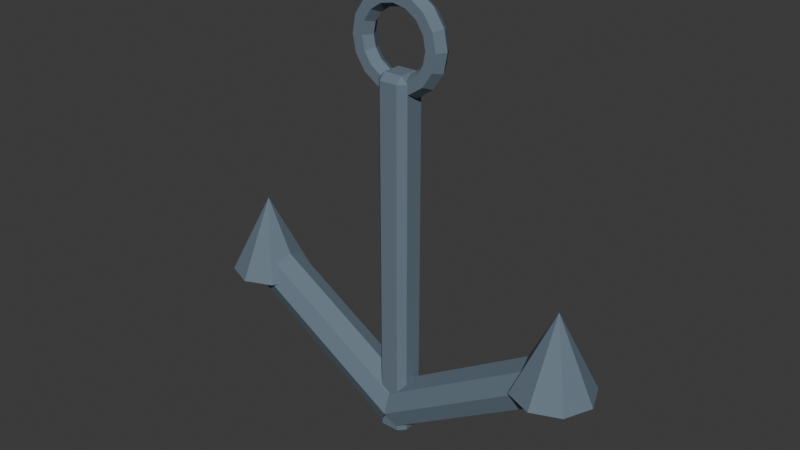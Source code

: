 # Source: SH10_L07_Anchor.blend  (saved by Blender 5.2.44; exported with 4.5.12 LTS)
import bpy
from mathutils import Matrix  # noqa: F401  (used for matrix-valued properties, if any)

bpy.ops.wm.read_factory_settings(use_empty=True)
scene = bpy.context.scene
scene.name = 'Scene'

# ---- collections
col_collection = bpy.data.collections.new('Collection'); scene.collection.children.link(col_collection)

# ---- materials (node trees are filled in below, after node groups)
mat_sh10_l07_anchor_iron = bpy.data.materials.new('SH10_L07_Anchor_Iron')
mat_sh10_l07_anchor_iron.diffuse_color = (0.13, 0.18, 0.23, 1.0)

# ---- material node trees
mat_sh10_l07_anchor_iron.use_nodes = True; mat_sh10_l07_anchor_iron.node_tree.nodes.clear()
_N = mat_sh10_l07_anchor_iron.node_tree.nodes; _L = mat_sh10_l07_anchor_iron.node_tree.links
n0 = _N.new('ShaderNodeBsdfPrincipled'); n0.name = 'Principled BSDF'; n0.location = (-200, 100)
n0.inputs[0].default_value = (0.13, 0.18, 0.23, 1.0)
n0.inputs[2].default_value = 0.8
n0.inputs[10].default_value = 0.005
n1 = _N.new('ShaderNodeOutputMaterial'); n1.name = 'Material Output'; n1.location = (200, 100)
_L.new(n0.outputs[0], n1.inputs[0])
n1.is_active_output = True

# ---- world
world_world = bpy.data.worlds.new('World'); scene.world = world_world
world_world.use_nodes = True; world_world.node_tree.nodes.clear()
_N = world_world.node_tree.nodes; _L = world_world.node_tree.links
n0 = _N.new('ShaderNodeOutputWorld'); n0.name = 'World Output'; n0.location = (200, 100)
n1 = _N.new('ShaderNodeBackground'); n1.name = 'Background'; n1.location = (-200, 100)
n1.inputs[0].default_value = (0.05088, 0.05088, 0.05088, 1.0)
_L.new(n1.outputs[0], n0.inputs[0])
n0.is_active_output = True
world_world.color = (0.05088, 0.05088, 0.05088)
world_world.sun_shadow_jitter_overblur = 0.0

# ---- meshes
me_cube_219 = bpy.data.meshes.new('Cube.219')
me_cube_219.from_pydata([(-0.035, -0.035, 0.0), (-0.035, -0.06, 0.025), (-0.06, -0.035, 0.025), (-0.035, -0.06, 1.375), (-0.035, -0.035, 1.4), (-0.06, -0.035, 1.375), (-0.035, 0.035, 0.0), (-0.06, 0.035, 0.025), (-0.035, 0.06, 0.025), (-0.035, 0.035, 1.4), (-0.035, 0.06, 1.375), (-0.06, 0.035, 1.375), (0.035, -0.035, 0.0), (0.06, -0.035, 0.025), (0.035, -0.06, 0.025), (0.035, -0.035, 1.4), (0.035, -0.06, 1.375), (0.06, -0.035, 1.375), (0.035, 0.035, 0.0), (0.035, 0.06, 0.025), (0.06, 0.035, 0.025), (0.035, 0.035, 1.4), (0.06, 0.035, 1.375), (0.035, 0.06, 1.375), (0.19, 0.0, 1.5), (0.17, -0.03464, 1.5), (0.13, -0.03464, 1.5), (0.11, -4.899e-18, 1.5), (0.13, 0.03464, 1.5), (0.17, 0.03464, 1.5), (0.1755, 5.489e-09, 1.573), (0.1571, -0.03464, 1.565), (0.1201, -0.03464, 1.55), (0.1016, 3.178e-09, 1.542), (0.1201, 0.03464, 1.55), (0.1571, 0.03464, 1.565), (0.1344, 1.014e-08, 1.634), (0.1202, -0.03464, 1.62), (0.09192, -0.03464, 1.592), (0.07778, 5.872e-09, 1.578), (0.09192, 0.03464, 1.592), (0.1202, 0.03464, 1.62), (0.07271, 1.325e-08, 1.676), (0.06506, -0.03464, 1.657), (0.04975, -0.03464, 1.62), (0.0421, 7.673e-09, 1.602), (0.04975, 0.03464, 1.62), (0.06506, 0.03464, 1.657), (1.434e-08, 1.434e-08, 1.69), (1.283e-08, -0.03464, 1.67), (9.815e-09, -0.03464, 1.63), (8.305e-09, 8.305e-09, 1.61), (9.815e-09, 0.03464, 1.63), (1.283e-08, 0.03464, 1.67), (-0.07271, 1.325e-08, 1.676), (-0.06506, -0.03464, 1.657), (-0.04975, -0.03464, 1.62), (-0.0421, 7.673e-09, 1.602), (-0.04975, 0.03464, 1.62), (-0.06506, 0.03464, 1.657), (-0.1344, 1.014e-08, 1.634), (-0.1202, -0.03464, 1.62), (-0.09192, -0.03464, 1.592), (-0.07778, 5.872e-09, 1.578), (-0.09192, 0.03464, 1.592), (-0.1202, 0.03464, 1.62), (-0.1755, 5.489e-09, 1.573), (-0.1571, -0.03464, 1.565), (-0.1201, -0.03464, 1.55), (-0.1016, 3.178e-09, 1.542), (-0.1201, 0.03464, 1.55), (-0.1571, 0.03464, 1.565), (-0.19, 1.254e-15, 1.5), (-0.17, -0.03464, 1.5), (-0.13, -0.03464, 1.5), (-0.11, 7.211e-16, 1.5), (-0.13, 0.03464, 1.5), (-0.17, 0.03464, 1.5), (-0.1755, -5.489e-09, 1.427), (-0.1571, -0.03464, 1.435), (-0.1201, -0.03464, 1.45), (-0.1016, -3.178e-09, 1.458), (-0.1201, 0.03464, 1.45), (-0.1571, 0.03464, 1.435), (-0.1344, -1.014e-08, 1.366), (-0.1202, -0.03464, 1.38), (-0.09192, -0.03464, 1.408), (-0.07778, -5.872e-09, 1.422), (-0.09192, 0.03464, 1.408), (-0.1202, 0.03464, 1.38), (-0.07271, -1.325e-08, 1.324), (-0.06506, -0.03464, 1.343), (-0.04975, -0.03464, 1.38), (-0.0421, -7.673e-09, 1.398), (-0.04975, 0.03464, 1.38), (-0.06506, 0.03464, 1.343), (1.434e-08, -1.434e-08, 1.31), (1.283e-08, -0.03464, 1.33), (9.815e-09, -0.03464, 1.37), (8.305e-09, -8.305e-09, 1.39), (9.815e-09, 0.03464, 1.37), (1.283e-08, 0.03464, 1.33), (0.07271, -1.325e-08, 1.324), (0.06506, -0.03464, 1.343), (0.04975, -0.03464, 1.38), (0.0421, -7.673e-09, 1.398), (0.04975, 0.03464, 1.38), (0.06506, 0.03464, 1.343), (0.1344, -1.014e-08, 1.366), (0.1202, -0.03464, 1.38), (0.09192, -0.03464, 1.408), (0.07778, -5.872e-09, 1.422), (0.09192, 0.03464, 1.408), (0.1202, 0.03464, 1.38), (0.1755, -5.489e-09, 1.427), (0.1571, -0.03464, 1.435), (0.1201, -0.03464, 1.45), (0.1016, -3.178e-09, 1.458), (0.1201, 0.03464, 1.45), (0.1571, 0.03464, 1.435), (0.04717, -1.12e-08, 0.1766), (-0.6028, 7.689e-10, 0.5766), (0.03335, -0.06364, 0.1542), (-0.6166, -0.06364, 0.5542), (0.0, -0.09, 0.1), (-0.65, -0.09, 0.5), (-0.03335, -0.06364, 0.0458), (-0.6834, -0.06364, 0.4458), (-0.04717, -7.689e-10, 0.02335), (-0.6972, 1.12e-08, 0.4234), (-0.03335, 0.06364, 0.0458), (-0.6834, 0.06364, 0.4458), (0.0, 0.09, 0.1), (-0.65, 0.09, 0.5), (0.03335, 0.06364, 0.1542), (-0.6166, 0.06364, 0.5542), (-0.65, 0.15, 0.45), (-0.5439, 0.1061, 0.45), (-0.5, 0.0, 0.45), (-0.5439, -0.1061, 0.45), (-0.65, -0.15, 0.45), (-0.7561, -0.1061, 0.45), (-0.8, 0.0, 0.45), (-0.7561, 0.1061, 0.45), (-0.65, 0.0, 0.75), (-0.04717, -1.12e-08, 0.1766), (0.6028, 7.689e-10, 0.5766), (-0.03335, 0.06364, 0.1542), (0.6166, 0.06364, 0.5542), (0.0, 0.09, 0.1), (0.65, 0.09, 0.5), (0.03335, 0.06364, 0.0458), (0.6834, 0.06364, 0.4458), (0.04717, -7.689e-10, 0.02335), (0.6972, 1.12e-08, 0.4234), (0.03335, -0.06364, 0.0458), (0.6834, -0.06364, 0.4458), (0.0, -0.09, 0.1), (0.65, -0.09, 0.5), (-0.03335, -0.06364, 0.1542), (0.6166, -0.06364, 0.5542), (0.65, 0.15, 0.45), (0.7561, 0.1061, 0.45), (0.8, 0.0, 0.45), (0.7561, -0.1061, 0.45), (0.65, -0.15, 0.45), (0.5439, -0.1061, 0.45), (0.5, 0.0, 0.45), (0.5439, 0.1061, 0.45), (0.65, 0.0, 0.75)], [], [(0, 1, 2), (3, 4, 5), (6, 7, 8), (9, 10, 11), (12, 13, 14), (15, 16, 17), (18, 19, 20), (21, 22, 23), (6, 0, 2, 7), (1, 3, 5, 2), (4, 9, 11, 5), (10, 8, 7, 11), (18, 6, 8, 19), (9, 21, 23, 10), (22, 20, 19, 23), (12, 18, 20, 13), (21, 15, 17, 22), (16, 14, 13, 17), (0, 12, 14, 1), (15, 4, 3, 16), (6, 18, 12, 0), (2, 5, 11, 7), (14, 16, 3, 1), (21, 9, 4, 15), (8, 10, 23, 19), (20, 22, 17, 13), (24, 30, 31, 25), (25, 31, 32, 26), (26, 32, 33, 27), (27, 33, 34, 28), (28, 34, 35, 29), (29, 35, 30, 24), (30, 36, 37, 31), (31, 37, 38, 32), (32, 38, 39, 33), (33, 39, 40, 34), (34, 40, 41, 35), (35, 41, 36, 30), (36, 42, 43, 37), (37, 43, 44, 38), (38, 44, 45, 39), (39, 45, 46, 40), (40, 46, 47, 41), (41, 47, 42, 36), (42, 48, 49, 43), (43, 49, 50, 44), (44, 50, 51, 45), (45, 51, 52, 46), (46, 52, 53, 47), (47, 53, 48, 42), (48, 54, 55, 49), (49, 55, 56, 50), (50, 56, 57, 51), (51, 57, 58, 52), (52, 58, 59, 53), (53, 59, 54, 48), (54, 60, 61, 55), (55, 61, 62, 56), (56, 62, 63, 57), (57, 63, 64, 58), (58, 64, 65, 59), (59, 65, 60, 54), (60, 66, 67, 61), (61, 67, 68, 62), (62, 68, 69, 63), (63, 69, 70, 64), (64, 70, 71, 65), (65, 71, 66, 60), (66, 72, 73, 67), (67, 73, 74, 68), (68, 74, 75, 69), (69, 75, 76, 70), (70, 76, 77, 71), (71, 77, 72, 66), (72, 78, 79, 73), (73, 79, 80, 74), (74, 80, 81, 75), (75, 81, 82, 76), (76, 82, 83, 77), (77, 83, 78, 72), (78, 84, 85, 79), (79, 85, 86, 80), (80, 86, 87, 81), (81, 87, 88, 82), (82, 88, 89, 83), (83, 89, 84, 78), (84, 90, 91, 85), (85, 91, 92, 86), (86, 92, 93, 87), (87, 93, 94, 88), (88, 94, 95, 89), (89, 95, 90, 84), (90, 96, 97, 91), (91, 97, 98, 92), (92, 98, 99, 93), (93, 99, 100, 94), (94, 100, 101, 95), (95, 101, 96, 90), (96, 102, 103, 97), (97, 103, 104, 98), (98, 104, 105, 99), (99, 105, 106, 100), (100, 106, 107, 101), (101, 107, 102, 96), (102, 108, 109, 103), (103, 109, 110, 104), (104, 110, 111, 105), (105, 111, 112, 106), (106, 112, 113, 107), (107, 113, 108, 102), (108, 114, 115, 109), (109, 115, 116, 110), (110, 116, 117, 111), (111, 117, 118, 112), (112, 118, 119, 113), (113, 119, 114, 108), (114, 24, 25, 115), (115, 25, 26, 116), (116, 26, 27, 117), (117, 27, 28, 118), (118, 28, 29, 119), (119, 29, 24, 114), (120, 121, 123, 122), (122, 123, 125, 124), (124, 125, 127, 126), (126, 127, 129, 128), (128, 129, 131, 130), (130, 131, 133, 132), (123, 121, 135, 133, 131, 129, 127, 125), (132, 133, 135, 134), (134, 135, 121, 120), (120, 122, 124, 126, 128, 130, 132, 134), (136, 144, 137), (137, 144, 138), (138, 144, 139), (139, 144, 140), (140, 144, 141), (141, 144, 142), (136, 137, 138, 139, 140, 141, 142, 143), (142, 144, 143), (143, 144, 136), (145, 146, 148, 147), (147, 148, 150, 149), (149, 150, 152, 151), (151, 152, 154, 153), (153, 154, 156, 155), (155, 156, 158, 157), (148, 146, 160, 158, 156, 154, 152, 150), (157, 158, 160, 159), (159, 160, 146, 145), (145, 147, 149, 151, 153, 155, 157, 159), (161, 169, 162), (162, 169, 163), (163, 169, 164), (164, 169, 165), (165, 169, 166), (166, 169, 167), (161, 162, 163, 164, 165, 166, 167, 168), (167, 169, 168), (168, 169, 161)])
_uv = me_cube_219.uv_layers.new(name='UVMap')
_uv.uv.foreach_set('vector', [0.4175, 0.881, 0.4028, 0.881, 0.4175, 0.8663, 0.1414, 0.0146, 0.1561, 0.0, 0.1561, 0.0165, 0.4587, 0.881, 0.4587, 0.8663, 0.4734, 0.881, 0.1973, 0.0, 0.212, 0.0146, 0.1973, 0.0165, 0.4175, 0.9222, 0.4175, 0.937, 0.4028, 0.9222, 0.268, 0.0, 0.2827, 0.0146, 0.268, 0.0165, 0.4587, 0.9222, 0.4734, 0.9222, 0.4587, 0.937, 0.2268, 0.0, 0.2268, 0.0165, 0.212, 0.0146, 0.4587, 0.881, 0.4175, 0.881, 0.4175, 0.8663, 0.4587, 0.8663, 0.05595, 0.8089, 0.05595, 0.01571, 0.07068, 0.01469, 0.07068, 0.8079, 0.1561, 0.0, 0.1973, 0.0, 0.1973, 0.0165, 0.1561, 0.0165, 0.0854, 0.01571, 0.0854, 0.8089, 0.07068, 0.8079, 0.07068, 0.01469, 0.4587, 0.9222, 0.4587, 0.881, 0.4734, 0.881, 0.4734, 0.9222, 0.0854, 0.0, 0.1266, 0.0, 0.1266, 0.01571, 0.0854, 0.01571, 0.1414, 0.01469, 0.1414, 0.8079, 0.1266, 0.8089, 0.1266, 0.01571, 0.4175, 0.9222, 0.4587, 0.9222, 0.4587, 0.937, 0.4175, 0.937, 0.2268, 0.0, 0.268, 0.0, 0.268, 0.0165, 0.2268, 0.0165, 0.01472, 0.01571, 0.01472, 0.8089, 0.0, 0.8079, 0.0, 0.01469, 0.4175, 0.881, 0.4175, 0.9222, 0.4028, 0.9222, 0.4028, 0.881, 0.01472, 0.0, 0.05595, 0.0, 0.05595, 0.01571, 0.01472, 0.01571, 0.4587, 0.881, 0.4587, 0.9222, 0.4175, 0.9222, 0.4175, 0.881, 0.1561, 0.805, 0.1561, 0.0165, 0.1973, 0.0165, 0.1973, 0.805, 0.01472, 0.8089, 0.01472, 0.01571, 0.05595, 0.01571, 0.05595, 0.8089, 0.8192, 0.3873, 0.8192, 0.4285, 0.778, 0.4285, 0.778, 0.3873, 0.0854, 0.8089, 0.0854, 0.01571, 0.1266, 0.01571, 0.1266, 0.8089, 0.2268, 0.805, 0.2268, 0.0165, 0.268, 0.0165, 0.268, 0.805, 0.7671, 0.859, 0.7671, 0.8155, 0.7875, 0.8185, 0.7875, 0.8575, 0.3612, 1.154e-08, 0.4002, 3.611e-05, 0.3956, 0.02314, 0.3658, 0.02311, 0.8962, 0.3683, 0.8962, 0.34, 0.9166, 0.3458, 0.9166, 0.3698, 0.9166, 0.3698, 0.9166, 0.3458, 0.937, 0.34, 0.937, 0.3683, 0.3956, 0.3697, 0.4231, 0.3583, 0.4362, 0.3779, 0.4002, 0.3928, 0.7467, 0.8575, 0.7467, 0.8185, 0.7671, 0.8155, 0.7671, 0.859, 0.7671, 0.8155, 0.7671, 0.7763, 0.7875, 0.7835, 0.7875, 0.8185, 0.4002, 3.611e-05, 0.4362, 0.01502, 0.4231, 0.03459, 0.3956, 0.02314, 0.8962, 0.34, 0.8962, 0.3175, 0.9166, 0.3268, 0.9166, 0.3458, 0.9166, 0.3458, 0.9166, 0.3268, 0.937, 0.3175, 0.937, 0.34, 0.4231, 0.3583, 0.4442, 0.3372, 0.4637, 0.3503, 0.4362, 0.3779, 0.7467, 0.8185, 0.7467, 0.7835, 0.7671, 0.7763, 0.7671, 0.8155, 0.453, 0.3928, 0.453, 0.4291, 0.4326, 0.4337, 0.4326, 0.4012, 0.4362, 0.01502, 0.4637, 0.04267, 0.4442, 0.05573, 0.4231, 0.03459, 0.8962, 0.2092, 0.8962, 0.1844, 0.9166, 0.1799, 0.9166, 0.2009, 0.9166, 0.2009, 0.9166, 0.1799, 0.937, 0.1844, 0.937, 0.2092, 0.4442, 0.3372, 0.4556, 0.3096, 0.4786, 0.3143, 0.4637, 0.3503, 0.4734, 0.4012, 0.4734, 0.4337, 0.453, 0.4291, 0.453, 0.3928, 0.453, 0.4291, 0.453, 0.472, 0.4326, 0.472, 0.4326, 0.4337, 0.4637, 0.04267, 0.4786, 0.07877, 0.4556, 0.08334, 0.4442, 0.05573, 0.8962, 0.1844, 0.8962, 0.1551, 0.9166, 0.1551, 0.9166, 0.1799, 0.9166, 0.1799, 0.9166, 0.1551, 0.937, 0.1551, 0.937, 0.1844, 0.4556, 0.3096, 0.4556, 0.2798, 0.4786, 0.2752, 0.4786, 0.3143, 0.4734, 0.4337, 0.4734, 0.472, 0.453, 0.472, 0.453, 0.4291, 0.453, 0.472, 0.453, 0.5148, 0.4326, 0.5103, 0.4326, 0.472, 0.4786, 0.07877, 0.4786, 0.1178, 0.4556, 0.1132, 0.4556, 0.08334, 0.8962, 0.1551, 0.8962, 0.1258, 0.9166, 0.1303, 0.9166, 0.1551, 0.9166, 0.1551, 0.9166, 0.1303, 0.937, 0.1258, 0.937, 0.1551, 0.4556, 0.2798, 0.4442, 0.2522, 0.4637, 0.2391, 0.4786, 0.2752, 0.4734, 0.472, 0.4734, 0.5103, 0.453, 0.5148, 0.453, 0.472, 0.453, 0.5148, 0.453, 0.5511, 0.4326, 0.5428, 0.4326, 0.5103, 0.4786, 0.1178, 0.4637, 0.1539, 0.4442, 0.1408, 0.4556, 0.1132, 0.8962, 0.1258, 0.8962, 0.1009, 0.9166, 0.1092, 0.9166, 0.1303, 0.9166, 0.1303, 0.9166, 0.1092, 0.937, 0.1009, 0.937, 0.1258, 0.4442, 0.2522, 0.4231, 0.231, 0.4362, 0.2114, 0.4637, 0.2391, 0.4734, 0.5103, 0.4734, 0.5428, 0.453, 0.5511, 0.453, 0.5148, 0.453, 0.7094, 0.453, 0.7485, 0.4326, 0.7515, 0.4326, 0.7165, 0.4637, 0.1539, 0.4362, 0.1815, 0.4231, 0.1619, 0.4442, 0.1408, 0.6099, 0.8408, 0.6099, 0.8633, 0.5895, 0.8692, 0.5895, 0.8502, 0.5895, 0.8502, 0.5895, 0.8692, 0.5691, 0.8633, 0.5691, 0.8408, 0.4231, 0.231, 0.3956, 0.2196, 0.4002, 0.1965, 0.4362, 0.2114, 0.4734, 0.7165, 0.4734, 0.7515, 0.453, 0.7485, 0.453, 0.7094, 0.453, 0.7485, 0.453, 0.792, 0.4326, 0.7905, 0.4326, 0.7515, 0.4362, 0.1815, 0.4002, 0.1964, 0.3956, 0.1733, 0.4231, 0.1619, 0.6099, 0.8633, 0.6099, 0.8916, 0.5895, 0.8931, 0.5895, 0.8692, 0.5895, 0.8692, 0.5895, 0.8931, 0.5691, 0.8916, 0.5691, 0.8633, 0.3956, 0.2196, 0.3658, 0.2195, 0.3612, 0.1964, 0.4002, 0.1965, 0.4734, 0.7515, 0.4734, 0.7905, 0.453, 0.792, 0.453, 0.7485, 0.453, 0.792, 0.453, 0.8334, 0.4326, 0.8275, 0.4326, 0.7905, 0.4002, 0.1964, 0.3612, 0.1964, 0.3658, 0.1733, 0.3956, 0.1733, 0.6099, 0.8916, 0.6099, 0.9214, 0.5895, 0.9184, 0.5895, 0.8931, 0.5895, 0.8931, 0.5895, 0.9184, 0.5691, 0.9214, 0.5691, 0.8916, 0.3658, 0.2195, 0.3382, 0.2309, 0.3252, 0.2113, 0.3612, 0.1964, 0.4734, 0.7905, 0.4734, 0.8275, 0.453, 0.8334, 0.453, 0.792, 0.453, 0.8334, 0.453, 0.8663, 0.4326, 0.8569, 0.4326, 0.8275, 0.3612, 0.1964, 0.3252, 0.1814, 0.3382, 0.1618, 0.3658, 0.1733, 0.6099, 0.9214, 0.6099, 0.9482, 0.5895, 0.941, 0.5895, 0.9184, 0.5895, 0.9184, 0.5895, 0.941, 0.5691, 0.9482, 0.5691, 0.9214, 0.3382, 0.2309, 0.3172, 0.252, 0.2976, 0.2389, 0.3252, 0.2113, 0.4734, 0.8275, 0.4734, 0.8569, 0.453, 0.8663, 0.453, 0.8334, 0.453, 0.5511, 0.453, 0.5874, 0.4326, 0.5919, 0.4326, 0.5594, 0.3252, 0.1814, 0.2976, 0.1538, 0.3172, 0.1407, 0.3382, 0.1618, 0.937, 0.2092, 0.937, 0.234, 0.9166, 0.2385, 0.9166, 0.2175, 0.9166, 0.2175, 0.9166, 0.2385, 0.8962, 0.234, 0.8962, 0.2092, 0.3172, 0.252, 0.3058, 0.2796, 0.2827, 0.275, 0.2976, 0.2389, 0.4734, 0.5594, 0.4734, 0.5919, 0.453, 0.5874, 0.453, 0.5511, 0.453, 0.5874, 0.453, 0.6302, 0.4326, 0.6302, 0.4326, 0.5919, 0.2976, 0.1538, 0.2827, 0.1177, 0.3058, 0.1131, 0.3172, 0.1407, 0.937, 0.234, 0.937, 0.2633, 0.9166, 0.2633, 0.9166, 0.2385, 0.9166, 0.2385, 0.9166, 0.2633, 0.8962, 0.2633, 0.8962, 0.234, 0.3058, 0.2796, 0.3058, 0.3095, 0.2827, 0.3141, 0.2827, 0.275, 0.4734, 0.5919, 0.4734, 0.6302, 0.453, 0.6302, 0.453, 0.5874, 0.453, 0.6302, 0.453, 0.673, 0.4326, 0.6685, 0.4326, 0.6302, 0.2827, 0.1177, 0.2827, 0.07859, 0.3058, 0.0832, 0.3058, 0.1131, 0.937, 0.2633, 0.937, 0.2926, 0.9166, 0.2881, 0.9166, 0.2633, 0.9166, 0.2633, 0.9166, 0.2881, 0.8962, 0.2926, 0.8962, 0.2633, 0.3058, 0.3095, 0.3172, 0.3371, 0.2976, 0.3502, 0.2827, 0.3141, 0.4734, 0.6302, 0.4734, 0.6685, 0.453, 0.673, 0.453, 0.6302, 0.453, 0.673, 0.453, 0.7094, 0.4326, 0.701, 0.4326, 0.6685, 0.2827, 0.07859, 0.2976, 0.04251, 0.3172, 0.05562, 0.3058, 0.0832, 0.937, 0.2926, 0.937, 0.3175, 0.9166, 0.3091, 0.9166, 0.2881, 0.9166, 0.2881, 0.9166, 0.3091, 0.8962, 0.3175, 0.8962, 0.2926, 0.3172, 0.3371, 0.3382, 0.3582, 0.3252, 0.3778, 0.2976, 0.3502, 0.4734, 0.6685, 0.4734, 0.701, 0.453, 0.7094, 0.453, 0.673, 0.7671, 0.9333, 0.7671, 0.9004, 0.7875, 0.8945, 0.7875, 0.9239, 0.2976, 0.04251, 0.3252, 0.01492, 0.3382, 0.03451, 0.3172, 0.05562, 0.8962, 0.4249, 0.8962, 0.3981, 0.9166, 0.395, 0.9166, 0.4177, 0.9166, 0.4177, 0.9166, 0.395, 0.937, 0.3981, 0.937, 0.4249, 0.3382, 0.3582, 0.3658, 0.3697, 0.3612, 0.3928, 0.3252, 0.3778, 0.7467, 0.9239, 0.7467, 0.8945, 0.7671, 0.9004, 0.7671, 0.9333, 0.7671, 0.9004, 0.7671, 0.859, 0.7875, 0.8575, 0.7875, 0.8945, 0.3252, 0.01492, 0.3612, 1.154e-08, 0.3658, 0.02311, 0.3382, 0.03451, 0.8962, 0.3981, 0.8962, 0.3683, 0.9166, 0.3698, 0.9166, 0.395, 0.9166, 0.395, 0.9166, 0.3698, 0.937, 0.3683, 0.937, 0.3981, 0.3658, 0.3697, 0.3956, 0.3697, 0.4002, 0.3928, 0.3612, 0.3928, 0.7467, 0.8945, 0.7467, 0.8575, 0.7671, 0.859, 0.7671, 0.9004, 0.5161, 0.8408, 0.5161, 0.458, 0.5536, 0.4499, 0.5536, 0.8327, 0.4786, 0.4494, 0.4786, 0.0001621, 0.517, 0.0006462, 0.517, 0.4499, 0.517, 0.4499, 0.517, 0.0006462, 0.5535, 5.356e-08, 0.5535, 0.4492, 0.3577, 0.3928, 0.3577, 0.7757, 0.3202, 0.7838, 0.3202, 0.401, 0.3202, 0.401, 0.3202, 0.7838, 0.2827, 0.7757, 0.2827, 0.3928, 0.5535, 0.4492, 0.5535, 9.366e-08, 0.59, 0.0006463, 0.59, 0.4499, 0.7918, 0.9097, 0.7918, 0.8696, 0.8183, 0.8396, 0.8558, 0.8371, 0.8823, 0.8637, 0.8823, 0.9038, 0.8558, 0.9339, 0.8183, 0.9363, 0.59, 0.4499, 0.59, 0.0006463, 0.6283, 0.0001622, 0.6283, 0.4494, 0.4786, 0.8327, 0.4786, 0.4499, 0.5161, 0.458, 0.5161, 0.8408, 0.9607, 0.875, 0.9607, 0.9143, 0.9377, 0.938, 0.9052, 0.9322, 0.8823, 0.9002, 0.8823, 0.8608, 0.9052, 0.8371, 0.9377, 0.843, 0.6882, 0.9487, 0.6286, 0.7763, 0.7467, 0.9266, 0.7918, 0.6032, 0.9101, 0.4499, 0.8499, 0.6265, 0.8499, 0.6265, 0.9101, 0.4499, 0.9101, 0.6435, 0.1414, 0.9552, 0.2594, 0.805, 0.1998, 0.9773, 0.1998, 0.9773, 0.2594, 0.805, 0.2594, 0.9961, 0.778, 0.1533, 0.8962, 1.009e-08, 0.836, 0.1766, 0.744, 0.6131, 0.6764, 0.6131, 0.6286, 0.5653, 0.6286, 0.4977, 0.6764, 0.4499, 0.744, 0.4499, 0.7918, 0.4977, 0.7918, 0.5653, 0.836, 0.1766, 0.8962, 1.009e-08, 0.8962, 0.1936, 0.6286, 0.9674, 0.6286, 0.7763, 0.6882, 0.9487, 0.3951, 0.3928, 0.3951, 0.7757, 0.3577, 0.7838, 0.3577, 0.401, 0.6283, 0.4494, 0.6283, 0.0001621, 0.6666, 0.0006462, 0.6666, 0.4499, 0.6666, 0.4499, 0.6666, 0.0006462, 0.7031, 5.817e-08, 0.7031, 0.4492, 0.5536, 0.8408, 0.5536, 0.458, 0.5911, 0.4499, 0.5911, 0.8327, 0.5911, 0.8327, 0.5911, 0.4499, 0.6286, 0.458, 0.6286, 0.8408, 0.7031, 0.4492, 0.7031, 8.668e-08, 0.7396, 0.0006463, 0.7396, 0.4499, 0.5426, 0.8433, 0.5691, 0.8733, 0.5691, 0.9134, 0.5426, 0.94, 0.5051, 0.9376, 0.4786, 0.9075, 0.4786, 0.8674, 0.5051, 0.8408, 0.7396, 0.4499, 0.7396, 0.0006463, 0.778, 0.0001622, 0.778, 0.4494, 0.4326, 0.401, 0.4326, 0.7838, 0.3951, 0.7757, 0.3951, 0.3928, 0.8962, 0.03784, 0.9192, 0.005859, 0.9517, 4.684e-09, 0.9746, 0.0237, 0.9746, 0.06307, 0.9517, 0.09506, 0.9192, 0.1009, 0.8962, 0.07722, 0.05845, 0.9813, 0.1181, 0.8089, 0.1181, 1.0, 0.7918, 0.7968, 0.9101, 0.6435, 0.8499, 0.8201, 0.8499, 0.8201, 0.9101, 0.6435, 0.9101, 0.8371, 0.2827, 0.9749, 0.2827, 0.7838, 0.3423, 0.9562, 0.3423, 0.9562, 0.2827, 0.7838, 0.4008, 0.9341, 0.778, 0.347, 0.8962, 0.1936, 0.836, 0.3703, 0.744, 0.7763, 0.6764, 0.7763, 0.6286, 0.7285, 0.6286, 0.6609, 0.6764, 0.6131, 0.744, 0.6131, 0.7918, 0.6609, 0.7918, 0.7285, 0.836, 0.3703, 0.8962, 0.1936, 0.8962, 0.3873, 1.533e-08, 0.9592, 0.1181, 0.8089, 0.05845, 0.9813])
me_cube_219.materials.append(mat_sh10_l07_anchor_iron)
me_cube_219.update()

# ---- objects
ob_sh10_l07_anchor = bpy.data.objects.new('SH10_L07_Anchor', me_cube_219)

# ---- transforms, parenting, visibility, modifiers, constraints
ob_sh10_l07_anchor.location = (0.0, 0.0, 0.0)

# ---- collection membership
col_collection.objects.link(ob_sh10_l07_anchor)

# ---- scene / render settings (as saved in the file)
scene.frame_start = 1; scene.frame_end = 25; scene.frame_set(1)
scene.render.engine = 'BLENDER_EEVEE_NEXT'
scene.render.bake_bias = 0.0
scene.render.bake_samples = 0
scene.render.compositor_device = 'GPU'
scene.eevee.use_volume_custom_range = False
scene.eevee.fast_gi_thickness_near = 0.1
scene.eevee.fast_gi_thickness_far = 0.0
scene.eevee.ray_tracing_options.screen_trace_thickness = 0.1
bpy.context.view_layer.update()

# ---- added for rendering (the .blend has no active camera and no usable light): camera, sun
cam_auto = bpy.data.cameras.new('AutoCamera')
cam_auto.lens = 50.0
cam_auto.sensor_width = 36.0
cam_auto.clip_end = 1000.0
ob_auto_camera = bpy.data.objects.new('AutoCamera', cam_auto)
scene.collection.objects.link(ob_auto_camera)
ob_auto_camera.location = (2.17105, -2.60526, 2.58184)
ob_auto_camera.rotation_euler = (1.09748, -7.21219e-08, 0.694738)
scene.camera = ob_auto_camera
light_auto_sun = bpy.data.lights.new('AutoSun', 'SUN')
light_auto_sun.energy = 3.0
light_auto_sun.angle = 0.0523599
ob_auto_sun = bpy.data.objects.new('AutoSun', light_auto_sun)
scene.collection.objects.link(ob_auto_sun)
ob_auto_sun.rotation_euler = (0.872665, 0.174533, 0.523599)
bpy.context.view_layer.update()

